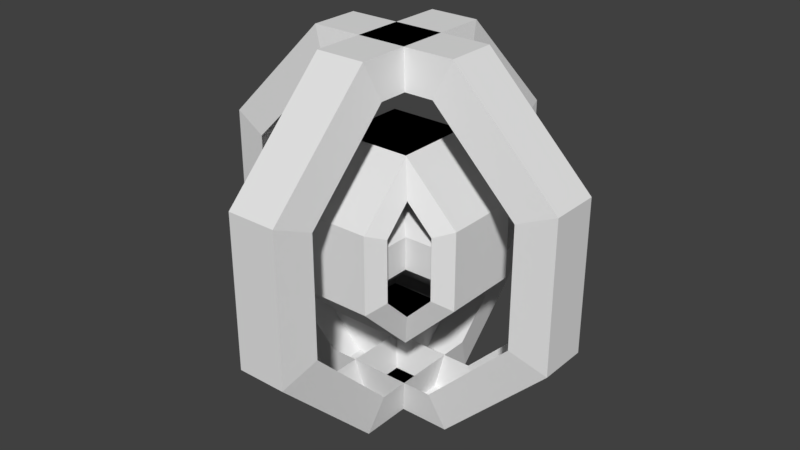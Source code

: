 # Source: switch.blend  (saved by Blender 2.79.0; exported with 4.5.12 LTS)
import bpy
from mathutils import Matrix  # noqa: F401  (used for matrix-valued properties, if any)

bpy.ops.wm.read_factory_settings(use_empty=True)
scene = bpy.context.scene
scene.name = 'Scene'

# ---- collections
col_collection_1 = bpy.data.collections.new('Collection 1'); scene.collection.children.link(col_collection_1)

# ---- world
world_world = bpy.data.worlds.new('World'); scene.world = world_world
world_world.color = (0.05088, 0.05088, 0.05088)
world_world.use_sun_shadow = False
world_world.sun_shadow_jitter_overblur = 0.0
world_world.cycles.sampling_method = 'MANUAL'

# ---- meshes
me_cube_005 = bpy.data.meshes.new('Cube.005')
me_cube_005.from_pydata([(0.06808, 0.5, -0.2071), (0.06808, 0.2071, -0.5), (-0.06808, -0.2071, -0.5), (-0.06808, -0.5, -0.2071), (0.08511, 0.4, -0.1657), (0.08511, 0.1657, -0.4), (-0.06808, 0.5, -0.2071), (-0.06808, 0.2071, -0.5), (-0.08511, -0.4, -0.1657), (-0.08511, -3.72e-09, 3.72e-09), (-0.08511, -0.2828, -0.2828), (-0.08511, 0.1657, -0.4), (-0.08511, 0.4, 3.72e-09), (-0.08511, 0.4, -0.1657), (-0.08511, -0.1657, -0.4), (0.06808, -0.2071, -0.5), (0.06808, -0.5, -0.2071), (0.08511, -0.1657, -0.4), (0.08511, -0.4, -0.1657), (0.06808, 0.5, 0.2071), (0.06808, 0.2071, 0.5), (-0.08511, 0.2828, 0.2828), (-0.08511, 0.4, 0.1657), (-0.08511, 0.1657, 0.4), (0.08511, 0.4, 0.1657), (0.08511, 0.1657, 0.4), (-0.08511, -0.4, 0.1657), (-0.08511, -0.1657, 0.4), (0.08511, -0.1657, 0.4), (0.08511, -0.4, 0.1657), (-0.06808, 0.2071, 0.5), (-0.06808, 0.5, 0.2071), (-0.06808, -0.2071, 0.5), (-0.06808, -0.5, 0.2071), (0.06808, -0.2071, 0.5), (0.06808, -0.5, 0.2071)], [], [(31, 6, 13, 12, 22), (2, 3, 8, 10, 14), (20, 19, 31, 30), (1, 15, 2, 7), (33, 32, 27, 26), (35, 34, 32, 33), (30, 31, 22, 21, 23), (34, 20, 30, 32), (34, 35, 29, 28), (15, 1, 5, 17), (6, 7, 11, 13), (15, 16, 3, 2), (16, 15, 17, 18), (3, 33, 26, 8), (19, 20, 25, 24), (32, 30, 23, 27), (16, 35, 33, 3), (0, 1, 7, 6), (0, 19, 24, 4), (19, 0, 6, 31), (35, 16, 18, 29), (20, 34, 28, 25), (7, 2, 14, 11), (1, 0, 4, 5)])
_uv = me_cube_005.uv_layers.new(name='UVMap')
_uv.uv.foreach_set('vector', [0.4433, 0.8536, 0.4433, 1.0, 0.4925, 0.95, 0.4925, 0.8914, 0.4925, 0.8328, 0.4433, 0.1464, 0.4433, 0.3536, 0.4925, 0.3328, 0.4925, 0.25, 0.4925, 0.1672, 0.04925, 0.6464, 0.04925, 0.8536, 0.4433, 0.8536, 0.4433, 0.6464, 0.04925, 8.941e-08, 0.04925, 0.1464, 0.4433, 0.1464, 0.4433, 0.0, 1.0, 0.8536, 1.0, 0.6464, 0.9307, 0.6672, 0.9307, 0.8328, 0.7396, 0.3536, 0.7396, 0.1464, 0.4925, 0.1464, 0.4925, 0.3536, 0.4433, 0.6464, 0.4433, 0.8536, 0.4925, 0.8328, 0.4925, 0.75, 0.4925, 0.6672, 0.04925, 0.5, 0.04925, 0.6464, 0.4433, 0.6464, 0.4433, 0.5, 0.7396, 0.1464, 0.7396, 0.3536, 0.8088, 0.3328, 0.8088, 0.1672, 0.4925, 0.55, 0.6368, 0.55, 0.6572, 0.5, 0.5418, 0.5, 0.8408, 0.95, 0.6368, 0.95, 0.6572, 1.0, 0.8204, 1.0, 0.04925, 0.1464, 0.04925, 0.3536, 0.4433, 0.3536, 0.4433, 0.1464, 0.04925, 0.3536, 0.04925, 0.1464, 0.0, 0.1672, 7.34e-08, 0.3328, 0.8876, 1.0, 1.0, 0.8536, 0.9307, 0.8328, 0.8408, 0.95, 0.04925, 0.8536, 0.04925, 0.6464, 0.0, 0.6672, 0.0, 0.8328, 1.0, 0.6464, 0.8876, 0.5, 0.8408, 0.55, 0.9307, 0.6672, 0.04925, 0.3536, 0.04926, 0.5, 0.4433, 0.5, 0.4433, 0.3536, 0.8408, 0.55, 0.6368, 0.55, 0.6368, 0.95, 0.8408, 0.95, 0.04925, 1.0, 0.04925, 0.8536, 0.0, 0.8328, 2.936e-08, 0.95, 0.04925, 0.8536, 0.04925, 1.0, 0.4433, 1.0, 0.4433, 0.8536, 0.7396, 0.3536, 0.852, 0.5, 0.8988, 0.45, 0.8088, 0.3328, 0.852, 0.0, 0.7396, 0.1464, 0.8088, 0.1672, 0.8988, 0.05, 0.6368, 0.95, 0.4925, 0.95, 0.5418, 1.0, 0.6572, 1.0, 0.6368, 0.55, 0.8408, 0.55, 0.8204, 0.5, 0.6572, 0.5])
me_cube_005.use_remesh_preserve_volume = False
me_cube_005.use_remesh_preserve_attributes = False
me_cube_005.use_mirror_vertex_groups = False
me_cube_005.update()
me_cube_002 = bpy.data.meshes.new('Cube.002')
me_cube_002.from_pydata([(0.1062, -0.2563, -0.1062), (0.1062, -0.1062, -0.2563), (-0.1062, 0.1062, -0.2563), (-0.1062, 0.2563, -0.1062), (0.1327, -0.205, -0.08492), (0.1327, -0.08492, -0.205), (-0.1062, -0.2563, -0.1062), (-0.1062, -0.1062, -0.2563), (-0.1327, 0.205, -0.08492), (-0.1327, 1.002e-08, 5.801e-09), (-0.1327, 0.145, -0.145), (-0.1327, -0.08492, -0.205), (-0.1327, -0.205, 7.261e-08), (-0.1327, -0.205, -0.08492), (-0.1327, 0.08492, -0.205), (0.1062, 0.1062, -0.2563), (0.1062, 0.2563, -0.1062), (0.1327, 0.08492, -0.205), (0.1327, 0.205, -0.08492), (0.1062, -0.2563, 0.1062), (0.1062, -0.1062, 0.2563), (-0.1327, -0.145, 0.145), (-0.1327, -0.205, 0.08492), (-0.1327, -0.08492, 0.205), (0.1327, -0.205, 0.08492), (0.1327, -0.08492, 0.205), (-0.1327, 0.205, 0.08492), (-0.1327, 0.08492, 0.205), (0.1327, 0.08492, 0.205), (0.1327, 0.205, 0.08492), (-0.1062, -0.1062, 0.2563), (-0.1062, -0.2563, 0.1062), (-0.1062, 0.1062, 0.2563), (-0.1062, 0.2563, 0.1062), (0.1062, 0.1062, 0.2563), (0.1062, 0.2563, 0.1062)], [], [(31, 22, 12, 13, 6), (2, 14, 10, 8, 3), (20, 30, 31, 19), (1, 7, 2, 15), (33, 26, 27, 32), (35, 33, 32, 34), (30, 23, 21, 22, 31), (34, 32, 30, 20), (34, 28, 29, 35), (15, 17, 5, 1), (6, 13, 11, 7), (15, 2, 3, 16), (16, 18, 17, 15), (3, 8, 26, 33), (19, 24, 25, 20), (32, 27, 23, 30), (16, 3, 33, 35), (0, 6, 7, 1), (0, 4, 24, 19), (19, 31, 6, 0), (35, 29, 18, 16), (20, 25, 28, 34), (7, 11, 14, 2), (1, 5, 4, 0)])
_uv = me_cube_002.uv_layers.new(name='UVMap')
_uv.uv.foreach_set('vector', [0.4433, 0.8536, 0.4925, 0.8328, 0.4925, 0.8914, 0.4925, 0.95, 0.4433, 1.0, 0.4433, 0.1464, 0.4925, 0.1672, 0.4925, 0.25, 0.4925, 0.3328, 0.4433, 0.3536, 0.04925, 0.6464, 0.4433, 0.6464, 0.4433, 0.8536, 0.04925, 0.8536, 0.04925, 8.941e-08, 0.4433, 0.0, 0.4433, 0.1464, 0.04925, 0.1464, 1.0, 0.8536, 0.9307, 0.8328, 0.9307, 0.6672, 1.0, 0.6464, 0.7396, 0.3536, 0.4925, 0.3536, 0.4925, 0.1464, 0.7396, 0.1464, 0.4433, 0.6464, 0.4925, 0.6672, 0.4925, 0.75, 0.4925, 0.8328, 0.4433, 0.8536, 0.04925, 0.5, 0.4433, 0.5, 0.4433, 0.6464, 0.04925, 0.6464, 0.7396, 0.1464, 0.8088, 0.1672, 0.8088, 0.3328, 0.7396, 0.3536, 0.4925, 0.55, 0.5418, 0.5, 0.6572, 0.5, 0.6368, 0.55, 0.8408, 0.95, 0.8204, 1.0, 0.6572, 1.0, 0.6368, 0.95, 0.04925, 0.1464, 0.4433, 0.1464, 0.4433, 0.3536, 0.04925, 0.3536, 0.04925, 0.3536, 7.34e-08, 0.3328, 0.0, 0.1672, 0.04925, 0.1464, 0.8876, 1.0, 0.8408, 0.95, 0.9307, 0.8328, 1.0, 0.8536, 0.04925, 0.8536, 0.0, 0.8328, 0.0, 0.6672, 0.04925, 0.6464, 1.0, 0.6464, 0.9307, 0.6672, 0.8408, 0.55, 0.8876, 0.5, 0.04925, 0.3536, 0.4433, 0.3536, 0.4433, 0.5, 0.04926, 0.5, 0.8408, 0.55, 0.8408, 0.95, 0.6368, 0.95, 0.6368, 0.55, 0.04925, 1.0, 2.936e-08, 0.95, 0.0, 0.8328, 0.04925, 0.8536, 0.04925, 0.8536, 0.4433, 0.8536, 0.4433, 1.0, 0.04925, 1.0, 0.7396, 0.3536, 0.8088, 0.3328, 0.8988, 0.45, 0.852, 0.5, 0.852, 0.0, 0.8988, 0.05, 0.8088, 0.1672, 0.7396, 0.1464, 0.6368, 0.95, 0.6572, 1.0, 0.5418, 1.0, 0.4925, 0.95, 0.6368, 0.55, 0.6572, 0.5, 0.8204, 0.5, 0.8408, 0.55])
me_cube_002.use_remesh_preserve_volume = False
me_cube_002.use_remesh_preserve_attributes = False
me_cube_002.use_mirror_vertex_groups = False
me_cube_002.update()
me_cube_000 = bpy.data.meshes.new('Cube.000')
me_cube_000.from_pydata([(0.1912, -0.1068, -0.04425), (0.1912, -0.04425, -0.1068), (-0.1912, 0.04425, -0.1068), (-0.1912, 0.1068, -0.04425), (0.239, -0.08547, -0.0354), (0.239, -0.0354, -0.08547), (-0.1912, -0.1068, -0.04425), (-0.1912, -0.04425, -0.1068), (-0.239, 0.08547, -0.0354), (-0.239, 1.805e-08, 1.045e-08), (-0.239, 0.06043, -0.06043), (-0.239, -0.0354, -0.08547), (-0.239, -0.08547, 3.83e-08), (-0.239, -0.08547, -0.0354), (-0.239, 0.0354, -0.08547), (0.1912, 0.04425, -0.1068), (0.1912, 0.1068, -0.04425), (0.239, 0.0354, -0.08547), (0.239, 0.08547, -0.0354), (0.1912, -0.1068, 0.04425), (0.1912, -0.04425, 0.1068), (-0.239, -0.06043, 0.06043), (-0.239, -0.08547, 0.0354), (-0.239, -0.0354, 0.08547), (0.239, -0.08547, 0.0354), (0.239, -0.0354, 0.08547), (-0.239, 0.08547, 0.0354), (-0.239, 0.0354, 0.08547), (0.239, 0.0354, 0.08547), (0.239, 0.08547, 0.0354), (-0.1912, -0.04425, 0.1068), (-0.1912, -0.1068, 0.04425), (-0.1912, 0.04425, 0.1068), (-0.1912, 0.1068, 0.04425), (0.1912, 0.04425, 0.1068), (0.1912, 0.1068, 0.04425)], [], [(31, 22, 12, 13, 6), (2, 14, 10, 8, 3), (20, 30, 31, 19), (1, 7, 2, 15), (33, 26, 27, 32), (35, 33, 32, 34), (30, 23, 21, 22, 31), (34, 32, 30, 20), (34, 28, 29, 35), (15, 17, 5, 1), (6, 13, 11, 7), (15, 2, 3, 16), (16, 18, 17, 15), (3, 8, 26, 33), (19, 24, 25, 20), (32, 27, 23, 30), (16, 3, 33, 35), (0, 6, 7, 1), (0, 4, 24, 19), (19, 31, 6, 0), (35, 29, 18, 16), (20, 25, 28, 34), (7, 11, 14, 2), (1, 5, 4, 0)])
_uv = me_cube_000.uv_layers.new(name='UVMap')
_uv.uv.foreach_set('vector', [0.4433, 0.8536, 0.4925, 0.8328, 0.4925, 0.8914, 0.4925, 0.95, 0.4433, 1.0, 0.4433, 0.1464, 0.4925, 0.1672, 0.4925, 0.25, 0.4925, 0.3328, 0.4433, 0.3536, 0.04925, 0.6464, 0.4433, 0.6464, 0.4433, 0.8536, 0.04925, 0.8536, 0.04925, 8.941e-08, 0.4433, 0.0, 0.4433, 0.1464, 0.04925, 0.1464, 1.0, 0.8536, 0.9307, 0.8328, 0.9307, 0.6672, 1.0, 0.6464, 0.7396, 0.3536, 0.4925, 0.3536, 0.4925, 0.1464, 0.7396, 0.1464, 0.4433, 0.6464, 0.4925, 0.6672, 0.4925, 0.75, 0.4925, 0.8328, 0.4433, 0.8536, 0.04925, 0.5, 0.4433, 0.5, 0.4433, 0.6464, 0.04925, 0.6464, 0.7396, 0.1464, 0.8088, 0.1672, 0.8088, 0.3328, 0.7396, 0.3536, 0.4925, 0.55, 0.5418, 0.5, 0.6572, 0.5, 0.6368, 0.55, 0.8408, 0.95, 0.8204, 1.0, 0.6572, 1.0, 0.6368, 0.95, 0.04925, 0.1464, 0.4433, 0.1464, 0.4433, 0.3536, 0.04925, 0.3536, 0.04925, 0.3536, 7.34e-08, 0.3328, 0.0, 0.1672, 0.04925, 0.1464, 0.8876, 1.0, 0.8408, 0.95, 0.9307, 0.8328, 1.0, 0.8536, 0.04925, 0.8536, 0.0, 0.8328, 0.0, 0.6672, 0.04925, 0.6464, 1.0, 0.6464, 0.9307, 0.6672, 0.8408, 0.55, 0.8876, 0.5, 0.04925, 0.3536, 0.4433, 0.3536, 0.4433, 0.5, 0.04926, 0.5, 0.8408, 0.55, 0.8408, 0.95, 0.6368, 0.95, 0.6368, 0.55, 0.04925, 1.0, 2.936e-08, 0.95, 0.0, 0.8328, 0.04925, 0.8536, 0.04925, 0.8536, 0.4433, 0.8536, 0.4433, 1.0, 0.04925, 1.0, 0.7396, 0.3536, 0.8088, 0.3328, 0.8988, 0.45, 0.852, 0.5, 0.852, 0.0, 0.8988, 0.05, 0.8088, 0.1672, 0.7396, 0.1464, 0.6368, 0.95, 0.6572, 1.0, 0.5418, 1.0, 0.4925, 0.95, 0.6368, 0.55, 0.6572, 0.5, 0.8204, 0.5, 0.8408, 0.55])
me_cube_000.use_remesh_preserve_volume = False
me_cube_000.use_remesh_preserve_attributes = False
me_cube_000.use_mirror_vertex_groups = False
me_cube_000.update()
me_cube_004 = bpy.data.meshes.new('Cube.004')
me_cube_004.from_pydata([(-0.1068, -0.1912, -0.04425), (-0.04425, -0.1912, -0.1068), (0.04425, 0.1912, -0.1068), (0.1068, 0.1912, -0.04425), (-0.08547, -0.239, -0.0354), (-0.0354, -0.239, -0.08547), (-0.1068, 0.1912, -0.04425), (-0.04425, 0.1912, -0.1068), (0.08547, 0.239, -0.0354), (3.61e-08, 0.239, 1.045e-08), (0.06043, 0.239, -0.06043), (-0.0354, 0.239, -0.08547), (-0.08547, 0.239, 1.792e-08), (-0.08547, 0.239, -0.0354), (0.0354, 0.239, -0.08547), (0.04425, -0.1912, -0.1068), (0.1068, -0.1912, -0.04425), (0.0354, -0.239, -0.08547), (0.08547, -0.239, -0.0354), (-0.1068, -0.1912, 0.04425), (-0.04425, -0.1912, 0.1068), (-0.06043, 0.239, 0.06043), (-0.08547, 0.239, 0.0354), (-0.0354, 0.239, 0.08547), (-0.08547, -0.239, 0.0354), (-0.0354, -0.239, 0.08547), (0.08547, 0.239, 0.0354), (0.0354, 0.239, 0.08547), (0.0354, -0.239, 0.08547), (0.08547, -0.239, 0.0354), (-0.04425, 0.1912, 0.1068), (-0.1068, 0.1912, 0.04425), (0.04425, 0.1912, 0.1068), (0.1068, 0.1912, 0.04425), (0.04425, -0.1912, 0.1068), (0.1068, -0.1912, 0.04425)], [], [(31, 22, 12, 13, 6), (2, 14, 10, 8, 3), (20, 30, 31, 19), (1, 7, 2, 15), (33, 26, 27, 32), (35, 33, 32, 34), (30, 23, 21, 22, 31), (34, 32, 30, 20), (34, 28, 29, 35), (15, 17, 5, 1), (6, 13, 11, 7), (15, 2, 3, 16), (16, 18, 17, 15), (3, 8, 26, 33), (19, 24, 25, 20), (32, 27, 23, 30), (16, 3, 33, 35), (0, 6, 7, 1), (0, 4, 24, 19), (19, 31, 6, 0), (35, 29, 18, 16), (20, 25, 28, 34), (7, 11, 14, 2), (1, 5, 4, 0)])
_uv = me_cube_004.uv_layers.new(name='UVMap')
_uv.uv.foreach_set('vector', [0.4433, 0.8536, 0.4925, 0.8328, 0.4925, 0.8914, 0.4925, 0.95, 0.4433, 1.0, 0.4433, 0.1464, 0.4925, 0.1672, 0.4925, 0.25, 0.4925, 0.3328, 0.4433, 0.3536, 0.04925, 0.6464, 0.4433, 0.6464, 0.4433, 0.8536, 0.04925, 0.8536, 0.04925, 8.941e-08, 0.4433, 0.0, 0.4433, 0.1464, 0.04925, 0.1464, 1.0, 0.8536, 0.9307, 0.8328, 0.9307, 0.6672, 1.0, 0.6464, 0.7396, 0.3536, 0.4925, 0.3536, 0.4925, 0.1464, 0.7396, 0.1464, 0.4433, 0.6464, 0.4925, 0.6672, 0.4925, 0.75, 0.4925, 0.8328, 0.4433, 0.8536, 0.04925, 0.5, 0.4433, 0.5, 0.4433, 0.6464, 0.04925, 0.6464, 0.7396, 0.1464, 0.8088, 0.1672, 0.8088, 0.3328, 0.7396, 0.3536, 0.4925, 0.55, 0.5418, 0.5, 0.6572, 0.5, 0.6368, 0.55, 0.8408, 0.95, 0.8204, 1.0, 0.6572, 1.0, 0.6368, 0.95, 0.04925, 0.1464, 0.4433, 0.1464, 0.4433, 0.3536, 0.04925, 0.3536, 0.04925, 0.3536, 7.34e-08, 0.3328, 0.0, 0.1672, 0.04925, 0.1464, 0.8876, 1.0, 0.8408, 0.95, 0.9307, 0.8328, 1.0, 0.8536, 0.04925, 0.8536, 0.0, 0.8328, 0.0, 0.6672, 0.04925, 0.6464, 1.0, 0.6464, 0.9307, 0.6672, 0.8408, 0.55, 0.8876, 0.5, 0.04925, 0.3536, 0.4433, 0.3536, 0.4433, 0.5, 0.04926, 0.5, 0.8408, 0.55, 0.8408, 0.95, 0.6368, 0.95, 0.6368, 0.55, 0.04925, 1.0, 2.936e-08, 0.95, 0.0, 0.8328, 0.04925, 0.8536, 0.04925, 0.8536, 0.4433, 0.8536, 0.4433, 1.0, 0.04925, 1.0, 0.7396, 0.3536, 0.8088, 0.3328, 0.8988, 0.45, 0.852, 0.5, 0.852, 0.0, 0.8988, 0.05, 0.8088, 0.1672, 0.7396, 0.1464, 0.6368, 0.95, 0.6572, 1.0, 0.5418, 1.0, 0.4925, 0.95, 0.6368, 0.55, 0.6572, 0.5, 0.8204, 0.5, 0.8408, 0.55])
me_cube_004.use_remesh_preserve_volume = False
me_cube_004.use_remesh_preserve_attributes = False
me_cube_004.use_mirror_vertex_groups = False
me_cube_004.update()
me_cube_003 = bpy.data.meshes.new('Cube.003')
me_cube_003.from_pydata([(-0.2563, -0.1062, -0.1062), (-0.1062, -0.1062, -0.2563), (0.1062, 0.1062, -0.2563), (0.2563, 0.1062, -0.1062), (-0.205, -0.1327, -0.08492), (-0.08492, -0.1327, -0.205), (-0.2563, 0.1062, -0.1062), (-0.1062, 0.1062, -0.2563), (0.205, 0.1327, -0.08492), (2.004e-08, 0.1327, 5.801e-09), (0.145, 0.1327, -0.145), (-0.08492, 0.1327, -0.205), (-0.205, 0.1327, 2.372e-08), (-0.205, 0.1327, -0.08492), (0.08492, 0.1327, -0.205), (0.1062, -0.1062, -0.2563), (0.2563, -0.1062, -0.1062), (0.08492, -0.1327, -0.205), (0.205, -0.1327, -0.08492), (-0.2563, -0.1062, 0.1062), (-0.1062, -0.1062, 0.2563), (-0.145, 0.1327, 0.145), (-0.205, 0.1327, 0.08492), (-0.08492, 0.1327, 0.205), (-0.205, -0.1327, 0.08492), (-0.08492, -0.1327, 0.205), (0.205, 0.1327, 0.08492), (0.08492, 0.1327, 0.205), (0.08492, -0.1327, 0.205), (0.205, -0.1327, 0.08492), (-0.1062, 0.1062, 0.2563), (-0.2563, 0.1062, 0.1062), (0.1062, 0.1062, 0.2563), (0.2563, 0.1062, 0.1062), (0.1062, -0.1062, 0.2563), (0.2563, -0.1062, 0.1062)], [], [(31, 22, 12, 13, 6), (2, 14, 10, 8, 3), (20, 30, 31, 19), (1, 7, 2, 15), (33, 26, 27, 32), (35, 33, 32, 34), (30, 23, 21, 22, 31), (34, 32, 30, 20), (34, 28, 29, 35), (15, 17, 5, 1), (6, 13, 11, 7), (15, 2, 3, 16), (16, 18, 17, 15), (3, 8, 26, 33), (19, 24, 25, 20), (32, 27, 23, 30), (16, 3, 33, 35), (0, 6, 7, 1), (0, 4, 24, 19), (19, 31, 6, 0), (35, 29, 18, 16), (20, 25, 28, 34), (7, 11, 14, 2), (1, 5, 4, 0)])
_uv = me_cube_003.uv_layers.new(name='UVMap')
_uv.uv.foreach_set('vector', [0.4433, 0.8536, 0.4925, 0.8328, 0.4925, 0.8914, 0.4925, 0.95, 0.4433, 1.0, 0.4433, 0.1464, 0.4925, 0.1672, 0.4925, 0.25, 0.4925, 0.3328, 0.4433, 0.3536, 0.04925, 0.6464, 0.4433, 0.6464, 0.4433, 0.8536, 0.04925, 0.8536, 0.04925, 8.941e-08, 0.4433, 0.0, 0.4433, 0.1464, 0.04925, 0.1464, 1.0, 0.8536, 0.9307, 0.8328, 0.9307, 0.6672, 1.0, 0.6464, 0.7396, 0.3536, 0.4925, 0.3536, 0.4925, 0.1464, 0.7396, 0.1464, 0.4433, 0.6464, 0.4925, 0.6672, 0.4925, 0.75, 0.4925, 0.8328, 0.4433, 0.8536, 0.04925, 0.5, 0.4433, 0.5, 0.4433, 0.6464, 0.04925, 0.6464, 0.7396, 0.1464, 0.8088, 0.1672, 0.8088, 0.3328, 0.7396, 0.3536, 0.4925, 0.55, 0.5418, 0.5, 0.6572, 0.5, 0.6368, 0.55, 0.8408, 0.95, 0.8204, 1.0, 0.6572, 1.0, 0.6368, 0.95, 0.04925, 0.1464, 0.4433, 0.1464, 0.4433, 0.3536, 0.04925, 0.3536, 0.04925, 0.3536, 7.34e-08, 0.3328, 0.0, 0.1672, 0.04925, 0.1464, 0.8876, 1.0, 0.8408, 0.95, 0.9307, 0.8328, 1.0, 0.8536, 0.04925, 0.8536, 0.0, 0.8328, 0.0, 0.6672, 0.04925, 0.6464, 1.0, 0.6464, 0.9307, 0.6672, 0.8408, 0.55, 0.8876, 0.5, 0.04925, 0.3536, 0.4433, 0.3536, 0.4433, 0.5, 0.04926, 0.5, 0.8408, 0.55, 0.8408, 0.95, 0.6368, 0.95, 0.6368, 0.55, 0.04925, 1.0, 2.936e-08, 0.95, 0.0, 0.8328, 0.04925, 0.8536, 0.04925, 0.8536, 0.4433, 0.8536, 0.4433, 1.0, 0.04925, 1.0, 0.7396, 0.3536, 0.8088, 0.3328, 0.8988, 0.45, 0.852, 0.5, 0.852, 0.0, 0.8988, 0.05, 0.8088, 0.1672, 0.7396, 0.1464, 0.6368, 0.95, 0.6572, 1.0, 0.5418, 1.0, 0.4925, 0.95, 0.6368, 0.55, 0.6572, 0.5, 0.8204, 0.5, 0.8408, 0.55])
me_cube_003.use_remesh_preserve_volume = False
me_cube_003.use_remesh_preserve_attributes = False
me_cube_003.use_mirror_vertex_groups = False
me_cube_003.update()
me_cube_001 = bpy.data.meshes.new('Cube.001')
me_cube_001.from_pydata([(0.5, -0.06808, -0.2071), (0.2071, -0.06808, -0.5), (-0.2071, 0.06808, -0.5), (-0.5, 0.06808, -0.2071), (0.4, -0.08511, -0.1657), (0.1657, -0.08511, -0.4), (0.5, 0.06808, -0.2071), (0.2071, 0.06808, -0.5), (-0.4, 0.08511, -0.1657), (0.0, 0.08511, 3.72e-09), (-0.2828, 0.08511, -0.2828), (0.1657, 0.08511, -0.4), (0.4, 0.08511, 3.72e-09), (0.4, 0.08511, -0.1657), (-0.1657, 0.08511, -0.4), (-0.2071, -0.06808, -0.5), (-0.5, -0.06808, -0.2071), (-0.1657, -0.08511, -0.4), (-0.4, -0.08511, -0.1657), (0.5, -0.06808, 0.2071), (0.2071, -0.06808, 0.5), (0.2828, 0.08511, 0.2828), (0.4, 0.08511, 0.1657), (0.1657, 0.08511, 0.4), (0.4, -0.08511, 0.1657), (0.1657, -0.08511, 0.4), (-0.4, 0.08511, 0.1657), (-0.1657, 0.08511, 0.4), (-0.1657, -0.08511, 0.4), (-0.4, -0.08511, 0.1657), (0.2071, 0.06808, 0.5), (0.5, 0.06808, 0.2071), (-0.2071, 0.06808, 0.5), (-0.5, 0.06808, 0.2071), (-0.2071, -0.06808, 0.5), (-0.5, -0.06808, 0.2071)], [], [(31, 6, 13, 12, 22), (2, 3, 8, 10, 14), (20, 19, 31, 30), (1, 15, 2, 7), (33, 32, 27, 26), (35, 34, 32, 33), (30, 31, 22, 21, 23), (34, 20, 30, 32), (34, 35, 29, 28), (15, 1, 5, 17), (6, 7, 11, 13), (15, 16, 3, 2), (16, 15, 17, 18), (3, 33, 26, 8), (19, 20, 25, 24), (32, 30, 23, 27), (16, 35, 33, 3), (0, 1, 7, 6), (0, 19, 24, 4), (19, 0, 6, 31), (35, 16, 18, 29), (20, 34, 28, 25), (7, 2, 14, 11), (1, 0, 4, 5)])
_uv = me_cube_001.uv_layers.new(name='UVMap')
_uv.uv.foreach_set('vector', [0.4433, 0.8536, 0.4433, 1.0, 0.4925, 0.95, 0.4925, 0.8914, 0.4925, 0.8328, 0.4433, 0.1464, 0.4433, 0.3536, 0.4925, 0.3328, 0.4925, 0.25, 0.4925, 0.1672, 0.04925, 0.6464, 0.04925, 0.8536, 0.4433, 0.8536, 0.4433, 0.6464, 0.04925, 8.941e-08, 0.04925, 0.1464, 0.4433, 0.1464, 0.4433, 0.0, 1.0, 0.8536, 1.0, 0.6464, 0.9307, 0.6672, 0.9307, 0.8328, 0.7396, 0.3536, 0.7396, 0.1464, 0.4925, 0.1464, 0.4925, 0.3536, 0.4433, 0.6464, 0.4433, 0.8536, 0.4925, 0.8328, 0.4925, 0.75, 0.4925, 0.6672, 0.04925, 0.5, 0.04925, 0.6464, 0.4433, 0.6464, 0.4433, 0.5, 0.7396, 0.1464, 0.7396, 0.3536, 0.8088, 0.3328, 0.8088, 0.1672, 0.4925, 0.55, 0.6368, 0.55, 0.6572, 0.5, 0.5418, 0.5, 0.8408, 0.95, 0.6368, 0.95, 0.6572, 1.0, 0.8204, 1.0, 0.04925, 0.1464, 0.04925, 0.3536, 0.4433, 0.3536, 0.4433, 0.1464, 0.04925, 0.3536, 0.04925, 0.1464, 0.0, 0.1672, 7.34e-08, 0.3328, 0.8876, 1.0, 1.0, 0.8536, 0.9307, 0.8328, 0.8408, 0.95, 0.04925, 0.8536, 0.04925, 0.6464, 0.0, 0.6672, 0.0, 0.8328, 1.0, 0.6464, 0.8876, 0.5, 0.8408, 0.55, 0.9307, 0.6672, 0.04925, 0.3536, 0.04926, 0.5, 0.4433, 0.5, 0.4433, 0.3536, 0.8408, 0.55, 0.6368, 0.55, 0.6368, 0.95, 0.8408, 0.95, 0.04925, 1.0, 0.04925, 0.8536, 0.0, 0.8328, 2.936e-08, 0.95, 0.04925, 0.8536, 0.04925, 1.0, 0.4433, 1.0, 0.4433, 0.8536, 0.7396, 0.3536, 0.852, 0.5, 0.8988, 0.45, 0.8088, 0.3328, 0.852, 0.0, 0.7396, 0.1464, 0.8088, 0.1672, 0.8988, 0.05, 0.6368, 0.95, 0.4925, 0.95, 0.5418, 1.0, 0.6572, 1.0, 0.6368, 0.55, 0.8408, 0.55, 0.8204, 0.5, 0.6572, 0.5])
me_cube_001.use_remesh_preserve_volume = False
me_cube_001.use_remesh_preserve_attributes = False
me_cube_001.use_mirror_vertex_groups = False
me_cube_001.update()

# ---- objects
ob_cube_005 = bpy.data.objects.new('Cube.005', me_cube_005)
ob_cube_004 = bpy.data.objects.new('Cube.004', me_cube_002)
ob_cube_003 = bpy.data.objects.new('Cube.003', me_cube_000)
ob_cube_002 = bpy.data.objects.new('Cube.002', me_cube_004)
ob_cube_001 = bpy.data.objects.new('Cube.001', me_cube_003)
ob_cube = bpy.data.objects.new('Cube', me_cube_001)

# ---- transforms, parenting, visibility, modifiers, constraints
ob_cube_005.location = (0.5, 0.5, 0.5)
ob_cube_005.lineart.crease_threshold = 0.0
ob_cube_004.location = (0.5, 0.5, 0.5)
ob_cube_004.lineart.crease_threshold = 0.0
ob_cube_003.location = (0.5, 0.5, 0.5)
ob_cube_003.lineart.crease_threshold = 0.0
ob_cube_002.location = (0.5, 0.5, 0.5)
ob_cube_002.lineart.crease_threshold = 0.0
ob_cube_001.location = (0.5, 0.5, 0.5)
ob_cube_001.lineart.crease_threshold = 0.0
ob_cube.location = (0.5, 0.5, 0.5)
ob_cube.lineart.crease_threshold = 0.0

# ---- collection membership
col_collection_1.objects.link(ob_cube_005)
col_collection_1.objects.link(ob_cube_004)
col_collection_1.objects.link(ob_cube_003)
col_collection_1.objects.link(ob_cube_002)
col_collection_1.objects.link(ob_cube_001)
col_collection_1.objects.link(ob_cube)

# ---- scene / render settings (as saved in the file)
scene.frame_start = 1; scene.frame_end = 250; scene.frame_set(1)
scene.render.engine = 'BLENDER_EEVEE_NEXT'
scene.render.resolution_percentage = 50
scene.render.dither_intensity = 0.0
scene.cycles.use_denoising = False
scene.cycles.samples = 128
scene.cycles.sampling_pattern = 'TABULATED_SOBOL'
scene.cycles.use_adaptive_sampling = False
scene.cycles.use_light_tree = False
scene.cycles.blur_glossy = 0.0
scene.cycles.sample_clamp_indirect = 0.0
scene.view_settings.view_transform = 'Standard'
bpy.context.view_layer.update()

# ---- added for rendering (the .blend has no active camera and no usable light): camera, sun
cam_auto = bpy.data.cameras.new('AutoCamera')
cam_auto.lens = 50.0
cam_auto.sensor_width = 36.0
cam_auto.clip_end = 1000.0
ob_auto_camera = bpy.data.objects.new('AutoCamera', cam_auto)
scene.collection.objects.link(ob_auto_camera)
ob_auto_camera.location = (2.10254, -1.42304, 1.78203)
ob_auto_camera.rotation_euler = (1.09748, -7.21219e-08, 0.694738)
scene.camera = ob_auto_camera
light_auto_sun = bpy.data.lights.new('AutoSun', 'SUN')
light_auto_sun.energy = 3.0
light_auto_sun.angle = 0.0523599
ob_auto_sun = bpy.data.objects.new('AutoSun', light_auto_sun)
scene.collection.objects.link(ob_auto_sun)
ob_auto_sun.rotation_euler = (0.872665, 0.174533, 0.523599)
bpy.context.view_layer.update()
